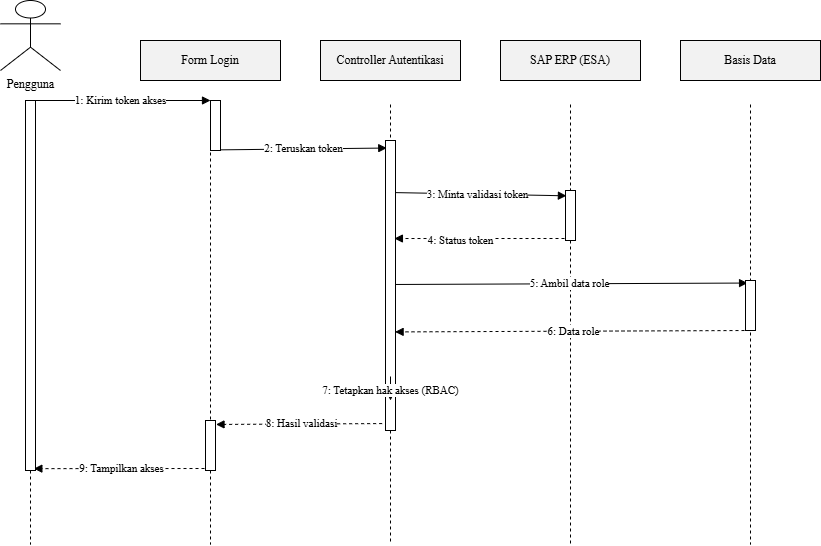

The diagram above was exported from draw.io. Its source (the exported page's mxGraphModel, read from the mxfile embedded in the PNG):
<mxGraphModel dx="343" dy="731" grid="1" gridSize="10" guides="1" tooltips="1" connect="1" arrows="1" fold="1" page="1" pageScale="1" pageWidth="850" pageHeight="1100" math="0" shadow="0">
  <root>
    <mxCell id="0" />
    <mxCell id="1" parent="0" />
    <mxCell id="2" value="Pengguna" style="shape=umlActor;verticalLabelPosition=bottom;verticalAlign=top;labelPosition=center;html=1;outlineConnect=0;fontFamily=Times New Roman;" parent="1" vertex="1">
      <mxGeometry x="50" y="10" width="60" height="70" as="geometry" />
    </mxCell>
    <mxCell id="3" value="" style="endArrow=none;dashed=1;html=1;fontFamily=Times New Roman;" parent="1" edge="1" source="21">
      <mxGeometry relative="1" as="geometry">
        <mxPoint x="80" y="114" as="sourcePoint" />
        <mxPoint x="80" y="554" as="targetPoint" />
      </mxGeometry>
    </mxCell>
    <mxCell id="4" value="Form Login" style="rounded=0;whiteSpace=wrap;html=1;fillColor=#f2f2f2;strokeColor=#000000;fontFamily=Times New Roman;" parent="1" vertex="1">
      <mxGeometry x="190" y="50" width="140" height="40" as="geometry" />
    </mxCell>
    <mxCell id="5" value="" style="endArrow=none;dashed=1;html=1;fontFamily=Times New Roman;" parent="1" edge="1" source="24">
      <mxGeometry relative="1" as="geometry">
        <mxPoint x="260" y="114" as="sourcePoint" />
        <mxPoint x="260" y="554" as="targetPoint" />
      </mxGeometry>
    </mxCell>
    <mxCell id="6" value="Controller Autentikasi" style="rounded=0;whiteSpace=wrap;html=1;fillColor=#f2f2f2;strokeColor=#000000;fontFamily=Times New Roman;" parent="1" vertex="1">
      <mxGeometry x="370" y="50" width="140" height="40" as="geometry" />
    </mxCell>
    <mxCell id="7" value="" style="endArrow=none;dashed=1;html=1;fontFamily=Times New Roman;" parent="1" edge="1" source="26">
      <mxGeometry relative="1" as="geometry">
        <mxPoint x="440" y="114" as="sourcePoint" />
        <mxPoint x="440" y="554" as="targetPoint" />
      </mxGeometry>
    </mxCell>
    <mxCell id="8" value="SAP ERP (ESA)" style="rounded=0;whiteSpace=wrap;html=1;fillColor=#f2f2f2;strokeColor=#000000;fontFamily=Times New Roman;" parent="1" vertex="1">
      <mxGeometry x="550" y="50" width="140" height="40" as="geometry" />
    </mxCell>
    <mxCell id="9" value="" style="endArrow=none;dashed=1;html=1;fontFamily=Times New Roman;" parent="1" edge="1" source="28">
      <mxGeometry relative="1" as="geometry">
        <mxPoint x="620" y="114" as="sourcePoint" />
        <mxPoint x="620" y="554" as="targetPoint" />
      </mxGeometry>
    </mxCell>
    <mxCell id="10" value="Basis Data" style="rounded=0;whiteSpace=wrap;html=1;fillColor=#f2f2f2;strokeColor=#000000;fontFamily=Times New Roman;" parent="1" vertex="1">
      <mxGeometry x="730" y="50" width="140" height="40" as="geometry" />
    </mxCell>
    <mxCell id="11" value="" style="endArrow=none;dashed=1;html=1;fontFamily=Times New Roman;" parent="1" edge="1">
      <mxGeometry relative="1" as="geometry">
        <mxPoint x="800" y="114" as="sourcePoint" />
        <mxPoint x="800" y="554" as="targetPoint" />
      </mxGeometry>
    </mxCell>
    <mxCell id="12" value="1: Kirim token akses" style="endArrow=block;html=1;fontFamily=Times New Roman;" parent="1" edge="1">
      <mxGeometry relative="1" as="geometry">
        <mxPoint x="80" y="110" as="sourcePoint" />
        <mxPoint x="260" y="110" as="targetPoint" />
      </mxGeometry>
    </mxCell>
    <mxCell id="13" value="2: Teruskan token" style="endArrow=block;html=1;fontFamily=Times New Roman;exitX=0.915;exitY=0.987;exitDx=0;exitDy=0;exitPerimeter=0;entryX=0.126;entryY=0.026;entryDx=0;entryDy=0;entryPerimeter=0;" parent="1" edge="1" target="26" source="23">
      <mxGeometry relative="1" as="geometry">
        <mxPoint x="260" y="156" as="sourcePoint" />
        <mxPoint x="440" y="156" as="targetPoint" />
      </mxGeometry>
    </mxCell>
    <mxCell id="14" value="3: Minta validasi token" style="endArrow=block;html=1;fontFamily=Times New Roman;entryX=0.09;entryY=0.106;entryDx=0;entryDy=0;entryPerimeter=0;" parent="1" edge="1" target="28">
      <mxGeometry relative="1" as="geometry">
        <mxPoint x="440" y="202" as="sourcePoint" />
        <mxPoint x="620" y="202" as="targetPoint" />
      </mxGeometry>
    </mxCell>
    <mxCell id="15" value="4: Status token" style="endArrow=block;html=1;dashed=1;fontFamily=Times New Roman;entryX=0.891;entryY=0.338;entryDx=0;entryDy=0;entryPerimeter=0;" parent="1" edge="1" target="26">
      <mxGeometry x="0.2494" y="2" relative="1" as="geometry">
        <mxPoint x="620" y="248" as="sourcePoint" />
        <mxPoint x="440" y="248" as="targetPoint" />
        <mxPoint as="offset" />
      </mxGeometry>
    </mxCell>
    <mxCell id="16" value="5: Ambil data role" style="endArrow=block;html=1;fontFamily=Times New Roman;entryX=0.206;entryY=0.051;entryDx=0;entryDy=0;entryPerimeter=0;" parent="1" edge="1" target="31">
      <mxGeometry relative="1" as="geometry">
        <mxPoint x="440" y="294" as="sourcePoint" />
        <mxPoint x="800" y="294" as="targetPoint" />
      </mxGeometry>
    </mxCell>
    <mxCell id="17" value="6: Data role" style="endArrow=block;html=1;dashed=1;fontFamily=Times New Roman;entryX=0.961;entryY=0.66;entryDx=0;entryDy=0;entryPerimeter=0;" parent="1" edge="1" target="26">
      <mxGeometry relative="1" as="geometry">
        <mxPoint x="800" y="340" as="sourcePoint" />
        <mxPoint x="440" y="340" as="targetPoint" />
      </mxGeometry>
    </mxCell>
    <mxCell id="19" value="8: Hasil validasi" style="endArrow=block;html=1;dashed=1;fontFamily=Times New Roman;entryX=1.051;entryY=0.079;entryDx=0;entryDy=0;entryPerimeter=0;exitX=0.265;exitY=0.976;exitDx=0;exitDy=0;exitPerimeter=0;" parent="1" edge="1" target="24" source="26">
      <mxGeometry relative="1" as="geometry">
        <mxPoint x="440" y="432" as="sourcePoint" />
        <mxPoint x="260" y="432" as="targetPoint" />
      </mxGeometry>
    </mxCell>
    <mxCell id="20" value="9: Tampilkan akses" style="endArrow=block;html=1;dashed=1;fontFamily=Times New Roman;entryX=0.835;entryY=0.995;entryDx=0;entryDy=0;entryPerimeter=0;" parent="1" edge="1" target="21">
      <mxGeometry relative="1" as="geometry">
        <mxPoint x="260" y="478" as="sourcePoint" />
        <mxPoint x="80" y="478" as="targetPoint" />
      </mxGeometry>
    </mxCell>
    <mxCell id="22" value="" style="endArrow=none;dashed=1;html=1;fontFamily=Times New Roman;" edge="1" parent="1" target="21">
      <mxGeometry relative="1" as="geometry">
        <mxPoint x="80" y="114" as="sourcePoint" />
        <mxPoint x="80" y="554" as="targetPoint" />
      </mxGeometry>
    </mxCell>
    <mxCell id="21" value="" style="html=1;points=[];perimeter=orthogonalPerimeter;fillColor=#FFFFFF;strokeColor=#000000;" vertex="1" parent="1">
      <mxGeometry x="75" y="110" width="10" height="370" as="geometry" />
    </mxCell>
    <mxCell id="23" value="" style="html=1;points=[];perimeter=orthogonalPerimeter;fillColor=#FFFFFF;strokeColor=#000000;" vertex="1" parent="1">
      <mxGeometry x="260" y="110" width="10" height="50" as="geometry" />
    </mxCell>
    <mxCell id="25" value="" style="endArrow=none;dashed=1;html=1;fontFamily=Times New Roman;" edge="1" parent="1" target="24">
      <mxGeometry relative="1" as="geometry">
        <mxPoint x="260" y="114" as="sourcePoint" />
        <mxPoint x="260" y="554" as="targetPoint" />
      </mxGeometry>
    </mxCell>
    <mxCell id="24" value="" style="html=1;points=[];perimeter=orthogonalPerimeter;fillColor=#FFFFFF;strokeColor=#000000;" vertex="1" parent="1">
      <mxGeometry x="255" y="430" width="10" height="50" as="geometry" />
    </mxCell>
    <mxCell id="27" value="" style="endArrow=none;dashed=1;html=1;fontFamily=Times New Roman;" edge="1" parent="1" target="26">
      <mxGeometry relative="1" as="geometry">
        <mxPoint x="440" y="114" as="sourcePoint" />
        <mxPoint x="440" y="554" as="targetPoint" />
      </mxGeometry>
    </mxCell>
    <mxCell id="26" value="" style="html=1;points=[];perimeter=orthogonalPerimeter;fillColor=#FFFFFF;strokeColor=#000000;" vertex="1" parent="1">
      <mxGeometry x="435" y="150" width="10" height="290" as="geometry" />
    </mxCell>
    <mxCell id="18" value="7: Tetapkan hak akses (RBAC)" style="endArrow=block;html=1;rounded=0;exitX=1;exitY=0;entryX=1;entryY=0;fontFamily=Times New Roman;" parent="1" edge="1">
      <mxGeometry x="0.1667" relative="1" as="geometry">
        <mxPoint x="440" y="386" as="sourcePoint" />
        <mxPoint x="440" y="410" as="targetPoint" />
        <mxPoint as="offset" />
      </mxGeometry>
    </mxCell>
    <mxCell id="29" value="" style="endArrow=none;dashed=1;html=1;fontFamily=Times New Roman;" edge="1" parent="1" target="28">
      <mxGeometry relative="1" as="geometry">
        <mxPoint x="620" y="114" as="sourcePoint" />
        <mxPoint x="620" y="554" as="targetPoint" />
      </mxGeometry>
    </mxCell>
    <mxCell id="28" value="" style="html=1;points=[];perimeter=orthogonalPerimeter;fillColor=#FFFFFF;strokeColor=#000000;" vertex="1" parent="1">
      <mxGeometry x="615" y="200" width="10" height="50" as="geometry" />
    </mxCell>
    <mxCell id="31" value="" style="html=1;points=[];perimeter=orthogonalPerimeter;fillColor=#FFFFFF;strokeColor=#000000;" vertex="1" parent="1">
      <mxGeometry x="795" y="290" width="10" height="50" as="geometry" />
    </mxCell>
  </root>
</mxGraphModel>